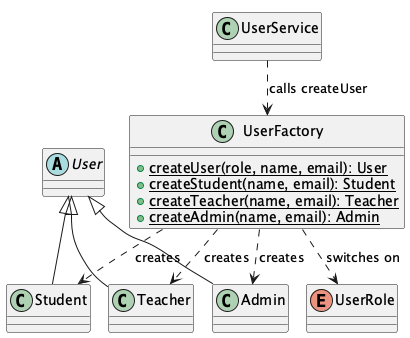

The diagram above was rendered by PlantUML. Its source (embedded in the PNG):
@startuml
!pragma layout smetana
abstract class User
class Student
class Teacher
class Admin
enum UserRole
class UserFactory {
 {static} +createUser(role, name, email): User
 {static} +createStudent(name, email): Student
 {static} +createTeacher(name, email): Teacher
 {static} +createAdmin(name, email): Admin
}
class UserService
User <|-- Student
User <|-- Teacher
User <|-- Admin
UserFactory ..> UserRole : switches on
UserFactory ..> Student : creates
UserFactory ..> Teacher : creates
UserFactory ..> Admin : creates
UserService ..> UserFactory : calls createUser
@enduml